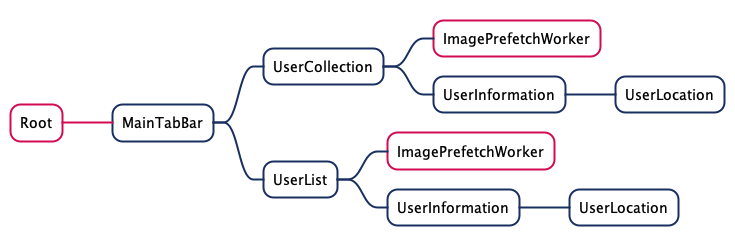

The diagram above was rendered by PlantUML. Its source (embedded in the PNG):
@startmindmap
<style>
mindmapDiagram {
  . * {
    BackGroundColor #FFF
    LineColor #192f60
    Shadowing 0.0
    RoundCorner 20
    LineThickness 2.0
  }
  .noView * {
    BackGroundColor #FFF
    LineColor #d20b52
    TextColor #d20b52
  }
}
</style>
* Root<<noView>>
** MainTabBar
*** UserCollection
**** ImagePrefetchWorker<<noView>>
**** UserInformation
***** UserLocation
*** UserList
**** ImagePrefetchWorker<<noView>>
**** UserInformation
***** UserLocation
@endmindmap